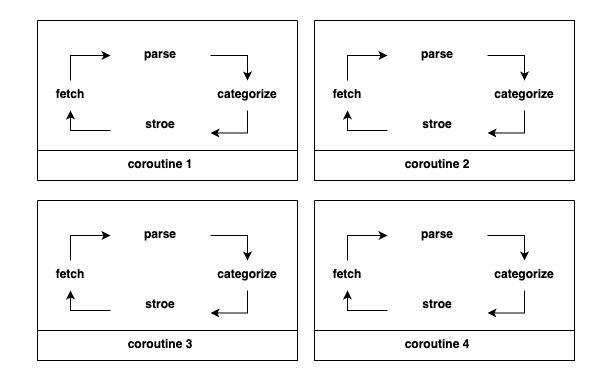

The diagram above was exported from draw.io. Its source (the exported page's mxGraphModel, read from the mxfile embedded in the PNG):
<mxGraphModel dx="896" dy="534" grid="1" gridSize="10" guides="1" tooltips="1" connect="1" arrows="1" fold="1" page="1" pageScale="1" pageWidth="827" pageHeight="1169" math="0" shadow="0">
  <root>
    <mxCell id="0" />
    <mxCell id="1" parent="0" />
    <mxCell id="2" style="edgeStyle=orthogonalEdgeStyle;rounded=0;orthogonalLoop=1;jettySize=auto;html=1;exitX=1;exitY=0.5;exitDx=0;exitDy=0;" edge="1" source="3" target="9" parent="1">
      <mxGeometry relative="1" as="geometry" />
    </mxCell>
    <mxCell id="3" value="&lt;div style=&quot;&quot;&gt;&lt;span style=&quot;background-color: initial;&quot;&gt;&lt;b&gt;parse&lt;/b&gt;&lt;/span&gt;&lt;/div&gt;" style="text;whiteSpace=wrap;html=1;align=center;" vertex="1" parent="1">
      <mxGeometry x="640" y="3390" width="100" height="30" as="geometry" />
    </mxCell>
    <mxCell id="4" style="edgeStyle=orthogonalEdgeStyle;rounded=0;orthogonalLoop=1;jettySize=auto;html=1;" edge="1" source="5" target="7" parent="1">
      <mxGeometry relative="1" as="geometry">
        <Array as="points">
          <mxPoint x="600" y="3480" />
        </Array>
      </mxGeometry>
    </mxCell>
    <mxCell id="5" value="&lt;div style=&quot;&quot;&gt;&lt;span style=&quot;background-color: initial;&quot;&gt;&lt;b&gt;stroe&lt;/b&gt;&lt;/span&gt;&lt;/div&gt;" style="text;whiteSpace=wrap;html=1;align=center;" vertex="1" parent="1">
      <mxGeometry x="640" y="3460" width="100" height="30" as="geometry" />
    </mxCell>
    <mxCell id="6" style="edgeStyle=orthogonalEdgeStyle;rounded=0;orthogonalLoop=1;jettySize=auto;html=1;entryX=0;entryY=0.5;entryDx=0;entryDy=0;" edge="1" source="7" target="3" parent="1">
      <mxGeometry relative="1" as="geometry" />
    </mxCell>
    <mxCell id="7" value="&lt;div style=&quot;&quot;&gt;&lt;span style=&quot;background-color: initial;&quot;&gt;&lt;b&gt;fetch&lt;/b&gt;&lt;/span&gt;&lt;/div&gt;" style="text;whiteSpace=wrap;html=1;align=center;" vertex="1" parent="1">
      <mxGeometry x="550" y="3430" width="100" height="30" as="geometry" />
    </mxCell>
    <mxCell id="8" style="edgeStyle=orthogonalEdgeStyle;rounded=0;orthogonalLoop=1;jettySize=auto;html=1;exitX=0.5;exitY=1;exitDx=0;exitDy=0;entryX=1;entryY=0.75;entryDx=0;entryDy=0;" edge="1" source="9" target="5" parent="1">
      <mxGeometry relative="1" as="geometry" />
    </mxCell>
    <mxCell id="9" value="&lt;div style=&quot;&quot;&gt;&lt;span style=&quot;background-color: initial;&quot;&gt;&lt;b&gt;categorize&lt;/b&gt;&lt;/span&gt;&lt;/div&gt;" style="text;whiteSpace=wrap;html=1;align=center;" vertex="1" parent="1">
      <mxGeometry x="727" y="3430" width="100" height="30" as="geometry" />
    </mxCell>
    <mxCell id="10" value="" style="swimlane;startSize=0;" vertex="1" parent="1">
      <mxGeometry x="567" y="3370" width="260" height="130" as="geometry" />
    </mxCell>
    <mxCell id="11" value="" style="swimlane;startSize=0;" vertex="1" parent="1">
      <mxGeometry x="567" y="3500" width="260" height="30" as="geometry" />
    </mxCell>
    <mxCell id="12" value="&lt;div style=&quot;&quot;&gt;&lt;span style=&quot;background-color: initial;&quot;&gt;&lt;b&gt;coroutine 1&lt;/b&gt;&lt;/span&gt;&lt;/div&gt;" style="text;whiteSpace=wrap;html=1;align=center;" vertex="1" parent="11">
      <mxGeometry x="73" width="100" height="30" as="geometry" />
    </mxCell>
    <mxCell id="13" style="edgeStyle=orthogonalEdgeStyle;rounded=0;orthogonalLoop=1;jettySize=auto;html=1;exitX=1;exitY=0.5;exitDx=0;exitDy=0;" edge="1" source="14" target="20" parent="1">
      <mxGeometry relative="1" as="geometry" />
    </mxCell>
    <mxCell id="14" value="&lt;div style=&quot;&quot;&gt;&lt;span style=&quot;background-color: initial;&quot;&gt;&lt;b&gt;parse&lt;/b&gt;&lt;/span&gt;&lt;/div&gt;" style="text;whiteSpace=wrap;html=1;align=center;" vertex="1" parent="1">
      <mxGeometry x="917" y="3390" width="100" height="30" as="geometry" />
    </mxCell>
    <mxCell id="15" style="edgeStyle=orthogonalEdgeStyle;rounded=0;orthogonalLoop=1;jettySize=auto;html=1;" edge="1" source="16" target="18" parent="1">
      <mxGeometry relative="1" as="geometry">
        <Array as="points">
          <mxPoint x="877" y="3480" />
        </Array>
      </mxGeometry>
    </mxCell>
    <mxCell id="16" value="&lt;div style=&quot;&quot;&gt;&lt;span style=&quot;background-color: initial;&quot;&gt;&lt;b&gt;stroe&lt;/b&gt;&lt;/span&gt;&lt;/div&gt;" style="text;whiteSpace=wrap;html=1;align=center;" vertex="1" parent="1">
      <mxGeometry x="917" y="3460" width="100" height="30" as="geometry" />
    </mxCell>
    <mxCell id="17" style="edgeStyle=orthogonalEdgeStyle;rounded=0;orthogonalLoop=1;jettySize=auto;html=1;entryX=0;entryY=0.5;entryDx=0;entryDy=0;" edge="1" source="18" target="14" parent="1">
      <mxGeometry relative="1" as="geometry" />
    </mxCell>
    <mxCell id="18" value="&lt;div style=&quot;&quot;&gt;&lt;span style=&quot;background-color: initial;&quot;&gt;&lt;b&gt;fetch&lt;/b&gt;&lt;/span&gt;&lt;/div&gt;" style="text;whiteSpace=wrap;html=1;align=center;" vertex="1" parent="1">
      <mxGeometry x="827" y="3430" width="100" height="30" as="geometry" />
    </mxCell>
    <mxCell id="19" style="edgeStyle=orthogonalEdgeStyle;rounded=0;orthogonalLoop=1;jettySize=auto;html=1;exitX=0.5;exitY=1;exitDx=0;exitDy=0;entryX=1;entryY=0.75;entryDx=0;entryDy=0;" edge="1" source="20" target="16" parent="1">
      <mxGeometry relative="1" as="geometry" />
    </mxCell>
    <mxCell id="20" value="&lt;div style=&quot;&quot;&gt;&lt;span style=&quot;background-color: initial;&quot;&gt;&lt;b&gt;categorize&lt;/b&gt;&lt;/span&gt;&lt;/div&gt;" style="text;whiteSpace=wrap;html=1;align=center;" vertex="1" parent="1">
      <mxGeometry x="1004" y="3430" width="100" height="30" as="geometry" />
    </mxCell>
    <mxCell id="21" value="" style="swimlane;startSize=0;" vertex="1" parent="1">
      <mxGeometry x="844" y="3370" width="260" height="130" as="geometry" />
    </mxCell>
    <mxCell id="22" value="" style="swimlane;startSize=0;" vertex="1" parent="1">
      <mxGeometry x="844" y="3500" width="260" height="30" as="geometry" />
    </mxCell>
    <mxCell id="23" value="&lt;div style=&quot;&quot;&gt;&lt;span style=&quot;background-color: initial;&quot;&gt;&lt;b&gt;coroutine 2&lt;/b&gt;&lt;/span&gt;&lt;/div&gt;" style="text;whiteSpace=wrap;html=1;align=center;" vertex="1" parent="22">
      <mxGeometry x="73" width="100" height="30" as="geometry" />
    </mxCell>
    <mxCell id="24" style="edgeStyle=orthogonalEdgeStyle;rounded=0;orthogonalLoop=1;jettySize=auto;html=1;exitX=1;exitY=0.5;exitDx=0;exitDy=0;" edge="1" source="25" target="31" parent="1">
      <mxGeometry relative="1" as="geometry" />
    </mxCell>
    <mxCell id="25" value="&lt;div style=&quot;&quot;&gt;&lt;span style=&quot;background-color: initial;&quot;&gt;&lt;b&gt;parse&lt;/b&gt;&lt;/span&gt;&lt;/div&gt;" style="text;whiteSpace=wrap;html=1;align=center;" vertex="1" parent="1">
      <mxGeometry x="640" y="3570" width="100" height="30" as="geometry" />
    </mxCell>
    <mxCell id="26" style="edgeStyle=orthogonalEdgeStyle;rounded=0;orthogonalLoop=1;jettySize=auto;html=1;" edge="1" source="27" target="29" parent="1">
      <mxGeometry relative="1" as="geometry">
        <Array as="points">
          <mxPoint x="600" y="3660" />
        </Array>
      </mxGeometry>
    </mxCell>
    <mxCell id="27" value="&lt;div style=&quot;&quot;&gt;&lt;span style=&quot;background-color: initial;&quot;&gt;&lt;b&gt;stroe&lt;/b&gt;&lt;/span&gt;&lt;/div&gt;" style="text;whiteSpace=wrap;html=1;align=center;" vertex="1" parent="1">
      <mxGeometry x="640" y="3640" width="100" height="30" as="geometry" />
    </mxCell>
    <mxCell id="28" style="edgeStyle=orthogonalEdgeStyle;rounded=0;orthogonalLoop=1;jettySize=auto;html=1;entryX=0;entryY=0.5;entryDx=0;entryDy=0;" edge="1" source="29" target="25" parent="1">
      <mxGeometry relative="1" as="geometry" />
    </mxCell>
    <mxCell id="29" value="&lt;div style=&quot;&quot;&gt;&lt;span style=&quot;background-color: initial;&quot;&gt;&lt;b&gt;fetch&lt;/b&gt;&lt;/span&gt;&lt;/div&gt;" style="text;whiteSpace=wrap;html=1;align=center;" vertex="1" parent="1">
      <mxGeometry x="550" y="3610" width="100" height="30" as="geometry" />
    </mxCell>
    <mxCell id="30" style="edgeStyle=orthogonalEdgeStyle;rounded=0;orthogonalLoop=1;jettySize=auto;html=1;exitX=0.5;exitY=1;exitDx=0;exitDy=0;entryX=1;entryY=0.75;entryDx=0;entryDy=0;" edge="1" source="31" target="27" parent="1">
      <mxGeometry relative="1" as="geometry" />
    </mxCell>
    <mxCell id="31" value="&lt;div style=&quot;&quot;&gt;&lt;span style=&quot;background-color: initial;&quot;&gt;&lt;b&gt;categorize&lt;/b&gt;&lt;/span&gt;&lt;/div&gt;" style="text;whiteSpace=wrap;html=1;align=center;" vertex="1" parent="1">
      <mxGeometry x="727" y="3610" width="100" height="30" as="geometry" />
    </mxCell>
    <mxCell id="32" value="" style="swimlane;startSize=0;" vertex="1" parent="1">
      <mxGeometry x="567" y="3550" width="260" height="130" as="geometry" />
    </mxCell>
    <mxCell id="33" value="" style="swimlane;startSize=0;" vertex="1" parent="1">
      <mxGeometry x="567" y="3680" width="260" height="30" as="geometry" />
    </mxCell>
    <mxCell id="34" value="&lt;div style=&quot;&quot;&gt;&lt;span style=&quot;background-color: initial;&quot;&gt;&lt;b&gt;coroutine 3&lt;/b&gt;&lt;/span&gt;&lt;/div&gt;" style="text;whiteSpace=wrap;html=1;align=center;" vertex="1" parent="33">
      <mxGeometry x="73" width="100" height="30" as="geometry" />
    </mxCell>
    <mxCell id="35" style="edgeStyle=orthogonalEdgeStyle;rounded=0;orthogonalLoop=1;jettySize=auto;html=1;exitX=1;exitY=0.5;exitDx=0;exitDy=0;" edge="1" source="36" target="42" parent="1">
      <mxGeometry relative="1" as="geometry" />
    </mxCell>
    <mxCell id="36" value="&lt;div style=&quot;&quot;&gt;&lt;span style=&quot;background-color: initial;&quot;&gt;&lt;b&gt;parse&lt;/b&gt;&lt;/span&gt;&lt;/div&gt;" style="text;whiteSpace=wrap;html=1;align=center;" vertex="1" parent="1">
      <mxGeometry x="917" y="3570" width="100" height="30" as="geometry" />
    </mxCell>
    <mxCell id="37" style="edgeStyle=orthogonalEdgeStyle;rounded=0;orthogonalLoop=1;jettySize=auto;html=1;" edge="1" source="38" target="40" parent="1">
      <mxGeometry relative="1" as="geometry">
        <Array as="points">
          <mxPoint x="877" y="3660" />
        </Array>
      </mxGeometry>
    </mxCell>
    <mxCell id="38" value="&lt;div style=&quot;&quot;&gt;&lt;span style=&quot;background-color: initial;&quot;&gt;&lt;b&gt;stroe&lt;/b&gt;&lt;/span&gt;&lt;/div&gt;" style="text;whiteSpace=wrap;html=1;align=center;" vertex="1" parent="1">
      <mxGeometry x="917" y="3640" width="100" height="30" as="geometry" />
    </mxCell>
    <mxCell id="39" style="edgeStyle=orthogonalEdgeStyle;rounded=0;orthogonalLoop=1;jettySize=auto;html=1;entryX=0;entryY=0.5;entryDx=0;entryDy=0;" edge="1" source="40" target="36" parent="1">
      <mxGeometry relative="1" as="geometry" />
    </mxCell>
    <mxCell id="40" value="&lt;div style=&quot;&quot;&gt;&lt;span style=&quot;background-color: initial;&quot;&gt;&lt;b&gt;fetch&lt;/b&gt;&lt;/span&gt;&lt;/div&gt;" style="text;whiteSpace=wrap;html=1;align=center;" vertex="1" parent="1">
      <mxGeometry x="827" y="3610" width="100" height="30" as="geometry" />
    </mxCell>
    <mxCell id="41" style="edgeStyle=orthogonalEdgeStyle;rounded=0;orthogonalLoop=1;jettySize=auto;html=1;exitX=0.5;exitY=1;exitDx=0;exitDy=0;entryX=1;entryY=0.75;entryDx=0;entryDy=0;" edge="1" source="42" target="38" parent="1">
      <mxGeometry relative="1" as="geometry" />
    </mxCell>
    <mxCell id="42" value="&lt;div style=&quot;&quot;&gt;&lt;span style=&quot;background-color: initial;&quot;&gt;&lt;b&gt;categorize&lt;/b&gt;&lt;/span&gt;&lt;/div&gt;" style="text;whiteSpace=wrap;html=1;align=center;" vertex="1" parent="1">
      <mxGeometry x="1004" y="3610" width="100" height="30" as="geometry" />
    </mxCell>
    <mxCell id="43" value="" style="swimlane;startSize=0;" vertex="1" parent="1">
      <mxGeometry x="844" y="3550" width="260" height="130" as="geometry" />
    </mxCell>
    <mxCell id="44" value="" style="swimlane;startSize=0;" vertex="1" parent="1">
      <mxGeometry x="844" y="3680" width="260" height="30" as="geometry" />
    </mxCell>
    <mxCell id="45" value="&lt;div style=&quot;&quot;&gt;&lt;span style=&quot;background-color: initial;&quot;&gt;&lt;b&gt;coroutine 4&lt;/b&gt;&lt;/span&gt;&lt;/div&gt;" style="text;whiteSpace=wrap;html=1;align=center;" vertex="1" parent="44">
      <mxGeometry x="73" width="100" height="30" as="geometry" />
    </mxCell>
  </root>
</mxGraphModel>